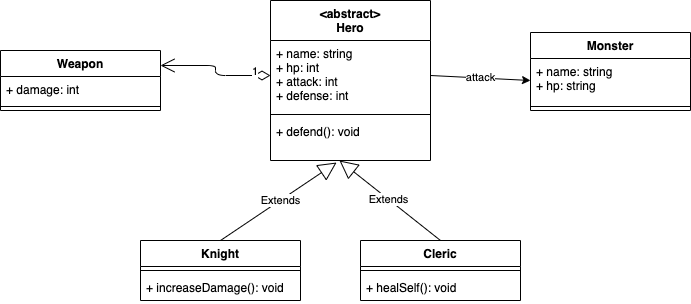

The diagram above was exported from draw.io. Its source (the exported page's mxGraphModel, read from the mxfile embedded in the PNG):
<mxGraphModel dx="773" dy="400" grid="1" gridSize="10" guides="1" tooltips="1" connect="1" arrows="1" fold="1" page="1" pageScale="1" pageWidth="827" pageHeight="1169" math="0" shadow="0">
  <root>
    <mxCell id="0" />
    <mxCell id="1" parent="0" />
    <mxCell id="14" value="&lt;abstract&gt;&#10;Hero" style="swimlane;fontStyle=1;align=center;verticalAlign=top;childLayout=stackLayout;horizontal=1;startSize=40;horizontalStack=0;resizeParent=1;resizeParentMax=0;resizeLast=0;collapsible=1;marginBottom=0;" vertex="1" parent="1">
      <mxGeometry x="300" y="40" width="160" height="160" as="geometry" />
    </mxCell>
    <mxCell id="15" value="+ name: string&#10;+ hp: int&#10;+ attack: int&#10;+ defense: int" style="text;strokeColor=none;fillColor=none;align=left;verticalAlign=top;spacingLeft=4;spacingRight=4;overflow=hidden;rotatable=0;points=[[0,0.5],[1,0.5]];portConstraint=eastwest;" vertex="1" parent="14">
      <mxGeometry y="40" width="160" height="70" as="geometry" />
    </mxCell>
    <mxCell id="16" value="" style="line;strokeWidth=1;fillColor=none;align=left;verticalAlign=middle;spacingTop=-1;spacingLeft=3;spacingRight=3;rotatable=0;labelPosition=right;points=[];portConstraint=eastwest;strokeColor=inherit;" vertex="1" parent="14">
      <mxGeometry y="110" width="160" height="8" as="geometry" />
    </mxCell>
    <mxCell id="17" value="+ defend(): void" style="text;strokeColor=none;fillColor=none;align=left;verticalAlign=top;spacingLeft=4;spacingRight=4;overflow=hidden;rotatable=0;points=[[0,0.5],[1,0.5]];portConstraint=eastwest;" vertex="1" parent="14">
      <mxGeometry y="118" width="160" height="42" as="geometry" />
    </mxCell>
    <mxCell id="18" value="Monster" style="swimlane;fontStyle=1;align=center;verticalAlign=top;childLayout=stackLayout;horizontal=1;startSize=26;horizontalStack=0;resizeParent=1;resizeParentMax=0;resizeLast=0;collapsible=1;marginBottom=0;" vertex="1" parent="1">
      <mxGeometry x="560" y="72" width="160" height="78" as="geometry" />
    </mxCell>
    <mxCell id="19" value="+ name: string&#10;+ hp: string" style="text;strokeColor=none;fillColor=none;align=left;verticalAlign=top;spacingLeft=4;spacingRight=4;overflow=hidden;rotatable=0;points=[[0,0.5],[1,0.5]];portConstraint=eastwest;" vertex="1" parent="18">
      <mxGeometry y="26" width="160" height="44" as="geometry" />
    </mxCell>
    <mxCell id="20" value="" style="line;strokeWidth=1;fillColor=none;align=left;verticalAlign=middle;spacingTop=-1;spacingLeft=3;spacingRight=3;rotatable=0;labelPosition=right;points=[];portConstraint=eastwest;strokeColor=inherit;" vertex="1" parent="18">
      <mxGeometry y="70" width="160" height="8" as="geometry" />
    </mxCell>
    <mxCell id="29" value="Extends" style="endArrow=block;endSize=16;endFill=0;html=1;exitX=0.5;exitY=0;exitDx=0;exitDy=0;entryX=0.413;entryY=1.048;entryDx=0;entryDy=0;entryPerimeter=0;" edge="1" parent="1" target="17">
      <mxGeometry x="0.0253" width="160" relative="1" as="geometry">
        <mxPoint x="250" y="280" as="sourcePoint" />
        <mxPoint x="520" y="240" as="targetPoint" />
        <mxPoint as="offset" />
      </mxGeometry>
    </mxCell>
    <mxCell id="30" value="Extends" style="endArrow=block;endSize=16;endFill=0;html=1;exitX=0.5;exitY=0;exitDx=0;exitDy=0;entryX=0.431;entryY=1;entryDx=0;entryDy=0;entryPerimeter=0;" edge="1" parent="1" target="17">
      <mxGeometry x="0.0253" width="160" relative="1" as="geometry">
        <mxPoint x="470" y="280" as="sourcePoint" />
        <mxPoint x="416.0799999999999" y="212.01599999999996" as="targetPoint" />
        <mxPoint as="offset" />
      </mxGeometry>
    </mxCell>
    <mxCell id="31" value="attack" style="edgeStyle=none;html=1;exitX=1;exitY=0.5;exitDx=0;exitDy=0;entryX=0;entryY=0.5;entryDx=0;entryDy=0;" edge="1" parent="1" source="15" target="19">
      <mxGeometry relative="1" as="geometry" />
    </mxCell>
    <mxCell id="32" value="Cleric" style="swimlane;fontStyle=1;align=center;verticalAlign=top;childLayout=stackLayout;horizontal=1;startSize=26;horizontalStack=0;resizeParent=1;resizeParentMax=0;resizeLast=0;collapsible=1;marginBottom=0;" vertex="1" parent="1">
      <mxGeometry x="390" y="280" width="160" height="60" as="geometry" />
    </mxCell>
    <mxCell id="34" value="" style="line;strokeWidth=1;fillColor=none;align=left;verticalAlign=middle;spacingTop=-1;spacingLeft=3;spacingRight=3;rotatable=0;labelPosition=right;points=[];portConstraint=eastwest;strokeColor=inherit;" vertex="1" parent="32">
      <mxGeometry y="26" width="160" height="8" as="geometry" />
    </mxCell>
    <mxCell id="35" value="+ healSelf(): void" style="text;strokeColor=none;fillColor=none;align=left;verticalAlign=top;spacingLeft=4;spacingRight=4;overflow=hidden;rotatable=0;points=[[0,0.5],[1,0.5]];portConstraint=eastwest;" vertex="1" parent="32">
      <mxGeometry y="34" width="160" height="26" as="geometry" />
    </mxCell>
    <mxCell id="36" value="Knight" style="swimlane;fontStyle=1;align=center;verticalAlign=top;childLayout=stackLayout;horizontal=1;startSize=26;horizontalStack=0;resizeParent=1;resizeParentMax=0;resizeLast=0;collapsible=1;marginBottom=0;" vertex="1" parent="1">
      <mxGeometry x="170" y="280" width="160" height="60" as="geometry" />
    </mxCell>
    <mxCell id="37" value="" style="line;strokeWidth=1;fillColor=none;align=left;verticalAlign=middle;spacingTop=-1;spacingLeft=3;spacingRight=3;rotatable=0;labelPosition=right;points=[];portConstraint=eastwest;strokeColor=inherit;" vertex="1" parent="36">
      <mxGeometry y="26" width="160" height="8" as="geometry" />
    </mxCell>
    <mxCell id="38" value="+ increaseDamage(): void" style="text;strokeColor=none;fillColor=none;align=left;verticalAlign=top;spacingLeft=4;spacingRight=4;overflow=hidden;rotatable=0;points=[[0,0.5],[1,0.5]];portConstraint=eastwest;" vertex="1" parent="36">
      <mxGeometry y="34" width="160" height="26" as="geometry" />
    </mxCell>
    <mxCell id="43" value="Weapon" style="swimlane;fontStyle=1;align=center;verticalAlign=top;childLayout=stackLayout;horizontal=1;startSize=26;horizontalStack=0;resizeParent=1;resizeParentMax=0;resizeLast=0;collapsible=1;marginBottom=0;" vertex="1" parent="1">
      <mxGeometry x="30" y="90" width="160" height="60" as="geometry" />
    </mxCell>
    <mxCell id="44" value="+ damage: int" style="text;strokeColor=none;fillColor=none;align=left;verticalAlign=top;spacingLeft=4;spacingRight=4;overflow=hidden;rotatable=0;points=[[0,0.5],[1,0.5]];portConstraint=eastwest;" vertex="1" parent="43">
      <mxGeometry y="26" width="160" height="26" as="geometry" />
    </mxCell>
    <mxCell id="45" value="" style="line;strokeWidth=1;fillColor=none;align=left;verticalAlign=middle;spacingTop=-1;spacingLeft=3;spacingRight=3;rotatable=0;labelPosition=right;points=[];portConstraint=eastwest;strokeColor=inherit;" vertex="1" parent="43">
      <mxGeometry y="52" width="160" height="8" as="geometry" />
    </mxCell>
    <mxCell id="48" value="1" style="endArrow=open;html=1;endSize=12;startArrow=diamondThin;startSize=14;startFill=0;edgeStyle=orthogonalEdgeStyle;align=left;verticalAlign=bottom;exitX=0;exitY=0.5;exitDx=0;exitDy=0;entryX=1;entryY=0.25;entryDx=0;entryDy=0;" edge="1" parent="1" source="15" target="43">
      <mxGeometry x="-0.6667" y="5" relative="1" as="geometry">
        <mxPoint x="230" y="180" as="sourcePoint" />
        <mxPoint x="390" y="180" as="targetPoint" />
        <mxPoint as="offset" />
      </mxGeometry>
    </mxCell>
  </root>
</mxGraphModel>